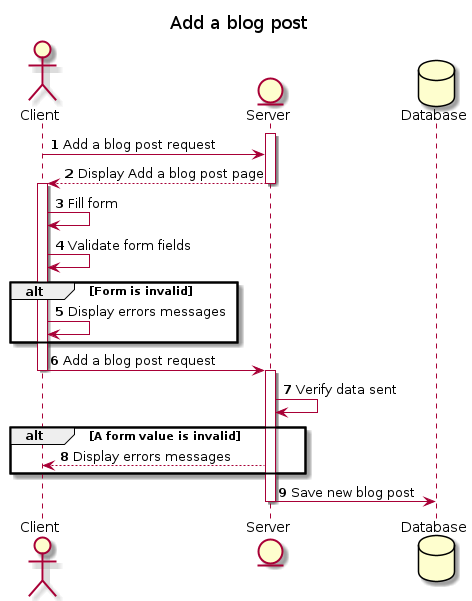

The diagram above was rendered by PlantUML. Its source (embedded in the PNG):
@startuml

title Add a blog post 
autonumber

actor Client 
entity Server 
Database Database 

activate Server

Client -> Server : Add a blog post request 

Server --> Client : Display Add a blog post page

deactivate Server

activate Client

Client -> Client : Fill form
Client -> Client : Validate form fields

alt Form is invalid
    Client -> Client : Display errors messages
end 

Client -> Server : Add a blog post request

deactivate Client

activate Server

Server -> Server : Verify data sent 

alt A form value is invalid 
    Server --> Client : Display errors messages
end

Server -> Database : Save new blog post 

deactivate Server

@enduml